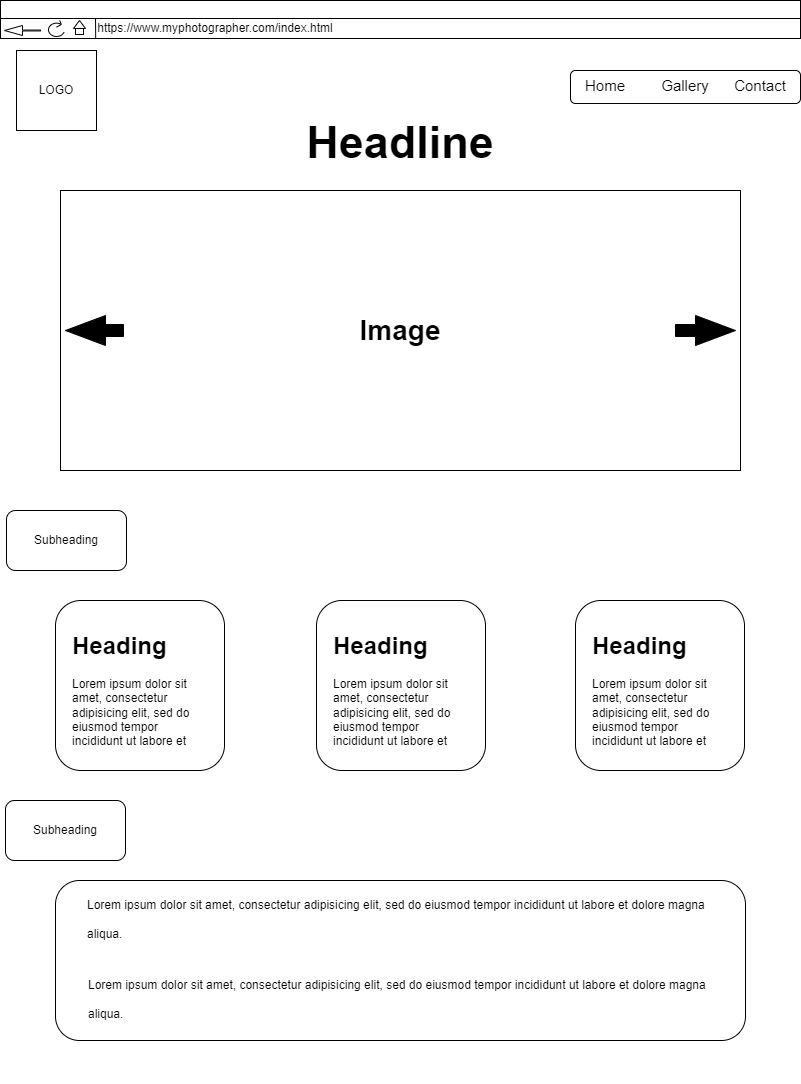

The diagram above was exported from draw.io. Its source (the exported page's mxGraphModel, read from the mxfile embedded in the PNG):
<mxGraphModel dx="810" dy="607" grid="1" gridSize="10" guides="1" tooltips="1" connect="1" arrows="1" fold="1" page="1" pageScale="1" pageWidth="850" pageHeight="1100" math="0" shadow="0">
  <root>
    <mxCell id="0" />
    <mxCell id="1" parent="0" />
    <mxCell id="4uDFCCSCIVrJm48S_Lgz-28" value="" style="group" parent="1" vertex="1" connectable="0">
      <mxGeometry x="25" y="10" width="800" height="38" as="geometry" />
    </mxCell>
    <mxCell id="4uDFCCSCIVrJm48S_Lgz-7" value="" style="rounded=0;whiteSpace=wrap;html=1;" parent="4uDFCCSCIVrJm48S_Lgz-28" vertex="1">
      <mxGeometry width="800" height="20" as="geometry" />
    </mxCell>
    <mxCell id="4uDFCCSCIVrJm48S_Lgz-9" value="" style="rounded=0;whiteSpace=wrap;html=1;" parent="4uDFCCSCIVrJm48S_Lgz-28" vertex="1">
      <mxGeometry y="18" width="800" height="20" as="geometry" />
    </mxCell>
    <mxCell id="4uDFCCSCIVrJm48S_Lgz-10" value="" style="html=1;shadow=0;dashed=0;align=center;verticalAlign=middle;shape=mxgraph.arrows2.arrow;dy=0.91;dx=18;flipH=1;notch=0;strokeColor=default;" parent="4uDFCCSCIVrJm48S_Lgz-28" vertex="1">
      <mxGeometry x="4" y="25" width="36" height="10" as="geometry" />
    </mxCell>
    <mxCell id="4uDFCCSCIVrJm48S_Lgz-15" value="" style="group" parent="4uDFCCSCIVrJm48S_Lgz-28" vertex="1" connectable="0">
      <mxGeometry x="48" y="20" width="16" height="16" as="geometry" />
    </mxCell>
    <mxCell id="4uDFCCSCIVrJm48S_Lgz-12" value="" style="verticalLabelPosition=bottom;verticalAlign=top;html=1;shape=mxgraph.basic.arc;startAngle=0.3;endAngle=0.1;" parent="4uDFCCSCIVrJm48S_Lgz-15" vertex="1">
      <mxGeometry y="2.666666666666666" width="16" height="13.333333333333329" as="geometry" />
    </mxCell>
    <mxCell id="4uDFCCSCIVrJm48S_Lgz-13" value="" style="endArrow=none;html=1;rounded=0;" parent="4uDFCCSCIVrJm48S_Lgz-15" edge="1">
      <mxGeometry width="50" height="50" relative="1" as="geometry">
        <mxPoint x="12.799999999999997" y="4" as="sourcePoint" />
        <mxPoint x="11.199999999999998" as="targetPoint" />
      </mxGeometry>
    </mxCell>
    <mxCell id="4uDFCCSCIVrJm48S_Lgz-14" value="" style="endArrow=none;html=1;rounded=0;" parent="4uDFCCSCIVrJm48S_Lgz-15" edge="1">
      <mxGeometry width="50" height="50" relative="1" as="geometry">
        <mxPoint x="8" y="6.666666666666664" as="sourcePoint" />
        <mxPoint x="12.799999999999997" y="4" as="targetPoint" />
      </mxGeometry>
    </mxCell>
    <mxCell id="4uDFCCSCIVrJm48S_Lgz-20" value="" style="whiteSpace=wrap;html=1;" parent="4uDFCCSCIVrJm48S_Lgz-28" vertex="1">
      <mxGeometry x="75" y="26" width="8" height="8" as="geometry" />
    </mxCell>
    <mxCell id="4uDFCCSCIVrJm48S_Lgz-21" value="" style="triangle;whiteSpace=wrap;html=1;rotation=-90;" parent="4uDFCCSCIVrJm48S_Lgz-28" vertex="1">
      <mxGeometry x="75" y="18" width="8" height="12" as="geometry" />
    </mxCell>
    <mxCell id="4uDFCCSCIVrJm48S_Lgz-23" value="" style="endArrow=none;html=1;rounded=0;exitX=0.119;exitY=0.989;exitDx=0;exitDy=0;exitPerimeter=0;" parent="4uDFCCSCIVrJm48S_Lgz-28" source="4uDFCCSCIVrJm48S_Lgz-9" edge="1">
      <mxGeometry width="50" height="50" relative="1" as="geometry">
        <mxPoint x="95" y="40" as="sourcePoint" />
        <mxPoint x="95" y="18" as="targetPoint" />
      </mxGeometry>
    </mxCell>
    <mxCell id="4uDFCCSCIVrJm48S_Lgz-6" value="" style="group" parent="1" vertex="1" connectable="0">
      <mxGeometry x="85" y="200" width="680" height="280" as="geometry" />
    </mxCell>
    <mxCell id="4uDFCCSCIVrJm48S_Lgz-1" value="" style="rounded=0;whiteSpace=wrap;html=1;" parent="4uDFCCSCIVrJm48S_Lgz-6" vertex="1">
      <mxGeometry width="680" height="280" as="geometry" />
    </mxCell>
    <mxCell id="4uDFCCSCIVrJm48S_Lgz-3" value="" style="html=1;shadow=0;dashed=0;align=center;verticalAlign=middle;shape=mxgraph.arrows2.arrow;dy=0.6;dx=40;notch=0;fillColor=#000000;" parent="4uDFCCSCIVrJm48S_Lgz-6" vertex="1">
      <mxGeometry x="615" y="125" width="60" height="30" as="geometry" />
    </mxCell>
    <mxCell id="4uDFCCSCIVrJm48S_Lgz-4" value="" style="html=1;shadow=0;dashed=0;align=center;verticalAlign=middle;shape=mxgraph.arrows2.arrow;dy=0.6;dx=40;notch=0;fillColor=#000000;rotation=-180;" parent="4uDFCCSCIVrJm48S_Lgz-6" vertex="1">
      <mxGeometry x="5" y="125" width="58" height="30" as="geometry" />
    </mxCell>
    <mxCell id="4uDFCCSCIVrJm48S_Lgz-29" value="&lt;h1 style=&quot;font-size: 28px;&quot;&gt;Image&lt;/h1&gt;" style="text;html=1;align=center;verticalAlign=middle;whiteSpace=wrap;rounded=0;fontStyle=1;aspect=fixed;fontSize=28;" parent="4uDFCCSCIVrJm48S_Lgz-6" vertex="1">
      <mxGeometry x="190" y="103.00999999999999" width="300" height="73.99" as="geometry" />
    </mxCell>
    <mxCell id="4uDFCCSCIVrJm48S_Lgz-24" value="https://www.myphotographer.com/index.html" style="text;html=1;align=center;verticalAlign=middle;whiteSpace=wrap;rounded=0;" parent="1" vertex="1">
      <mxGeometry x="210" y="23" width="60" height="30" as="geometry" />
    </mxCell>
    <mxCell id="4uDFCCSCIVrJm48S_Lgz-25" value="" style="whiteSpace=wrap;html=1;aspect=fixed;" parent="1" vertex="1">
      <mxGeometry x="41" y="60" width="80" height="80" as="geometry" />
    </mxCell>
    <mxCell id="4uDFCCSCIVrJm48S_Lgz-26" value="LOGO" style="text;html=1;align=center;verticalAlign=middle;whiteSpace=wrap;rounded=0;" parent="1" vertex="1">
      <mxGeometry x="51" y="85" width="60" height="30" as="geometry" />
    </mxCell>
    <mxCell id="4uDFCCSCIVrJm48S_Lgz-27" value="&lt;h1 style=&quot;font-size: 45px;&quot;&gt;Headline&lt;/h1&gt;" style="text;html=1;align=center;verticalAlign=middle;whiteSpace=wrap;rounded=0;fontStyle=1;aspect=fixed;fontSize=45;" parent="1" vertex="1">
      <mxGeometry x="275" y="115" width="300" height="73.99" as="geometry" />
    </mxCell>
    <mxCell id="4uDFCCSCIVrJm48S_Lgz-34" value="" style="group" parent="1" vertex="1" connectable="0">
      <mxGeometry x="600" y="80" width="220" height="47" as="geometry" />
    </mxCell>
    <mxCell id="4uDFCCSCIVrJm48S_Lgz-35" value="" style="rounded=1;whiteSpace=wrap;html=1;" parent="4uDFCCSCIVrJm48S_Lgz-34" vertex="1">
      <mxGeometry x="-5" width="230" height="33" as="geometry" />
    </mxCell>
    <mxCell id="4uDFCCSCIVrJm48S_Lgz-30" value="Home" style="text;html=1;align=center;verticalAlign=middle;whiteSpace=wrap;rounded=0;fontSize=15;labelBorderColor=none;" parent="4uDFCCSCIVrJm48S_Lgz-34" vertex="1">
      <mxGeometry width="60" height="30" as="geometry" />
    </mxCell>
    <mxCell id="4uDFCCSCIVrJm48S_Lgz-31" value="Gallery" style="text;html=1;align=center;verticalAlign=middle;whiteSpace=wrap;rounded=0;fontSize=15;labelBorderColor=none;" parent="4uDFCCSCIVrJm48S_Lgz-34" vertex="1">
      <mxGeometry x="80" width="60" height="30" as="geometry" />
    </mxCell>
    <mxCell id="4uDFCCSCIVrJm48S_Lgz-32" value="Contact" style="text;html=1;align=center;verticalAlign=middle;whiteSpace=wrap;rounded=0;fontSize=15;labelBorderColor=none;" parent="4uDFCCSCIVrJm48S_Lgz-34" vertex="1">
      <mxGeometry x="155" width="60" height="30" as="geometry" />
    </mxCell>
    <mxCell id="4uDFCCSCIVrJm48S_Lgz-38" value="" style="group" parent="1" vertex="1" connectable="0">
      <mxGeometry x="31" y="520" width="120" height="60" as="geometry" />
    </mxCell>
    <mxCell id="4uDFCCSCIVrJm48S_Lgz-36" value="" style="rounded=1;whiteSpace=wrap;html=1;" parent="4uDFCCSCIVrJm48S_Lgz-38" vertex="1">
      <mxGeometry width="120" height="60" as="geometry" />
    </mxCell>
    <mxCell id="4uDFCCSCIVrJm48S_Lgz-37" value="Subheading" style="text;html=1;align=center;verticalAlign=middle;whiteSpace=wrap;rounded=0;" parent="4uDFCCSCIVrJm48S_Lgz-38" vertex="1">
      <mxGeometry x="30" y="15" width="60" height="30" as="geometry" />
    </mxCell>
    <mxCell id="4uDFCCSCIVrJm48S_Lgz-39" value="" style="group" parent="1" vertex="1" connectable="0">
      <mxGeometry x="30" y="810" width="120" height="60" as="geometry" />
    </mxCell>
    <mxCell id="4uDFCCSCIVrJm48S_Lgz-40" value="" style="rounded=1;whiteSpace=wrap;html=1;" parent="4uDFCCSCIVrJm48S_Lgz-39" vertex="1">
      <mxGeometry width="120" height="60" as="geometry" />
    </mxCell>
    <mxCell id="4uDFCCSCIVrJm48S_Lgz-41" value="Subheading" style="text;html=1;align=center;verticalAlign=middle;whiteSpace=wrap;rounded=0;" parent="4uDFCCSCIVrJm48S_Lgz-39" vertex="1">
      <mxGeometry x="30" y="15" width="60" height="30" as="geometry" />
    </mxCell>
    <mxCell id="4uDFCCSCIVrJm48S_Lgz-45" value="" style="rounded=1;whiteSpace=wrap;html=1;" parent="1" vertex="1">
      <mxGeometry x="80" y="890" width="690" height="160" as="geometry" />
    </mxCell>
    <mxCell id="4uDFCCSCIVrJm48S_Lgz-42" value="&lt;h1 style=&quot;margin-top: 0px;&quot;&gt;&lt;span style=&quot;background-color: initial; font-size: 12px; font-weight: normal;&quot;&gt;Lorem ipsum dolor sit amet, consectetur adipisicing elit, sed do eiusmod tempor incididunt ut labore et dolore magna aliqua.&lt;/span&gt;&lt;/h1&gt;" style="text;html=1;whiteSpace=wrap;overflow=hidden;rounded=0;" parent="1" vertex="1">
      <mxGeometry x="110" y="890" width="630" height="120" as="geometry" />
    </mxCell>
    <mxCell id="4uDFCCSCIVrJm48S_Lgz-44" value="&lt;h1 style=&quot;margin-top: 0px;&quot;&gt;&lt;span style=&quot;background-color: initial; font-size: 12px; font-weight: normal;&quot;&gt;Lorem ipsum dolor sit amet, consectetur adipisicing elit, sed do eiusmod tempor incididunt ut labore et dolore magna aliqua.&lt;/span&gt;&lt;/h1&gt;" style="text;html=1;whiteSpace=wrap;overflow=hidden;rounded=0;" parent="1" vertex="1">
      <mxGeometry x="111" y="970" width="630" height="120" as="geometry" />
    </mxCell>
    <mxCell id="jhFCWHzYT0NyBhZo-mLa-2" value="" style="group;" parent="1" vertex="1" connectable="0">
      <mxGeometry x="80" y="610" width="169" height="170" as="geometry" />
    </mxCell>
    <mxCell id="4uDFCCSCIVrJm48S_Lgz-46" value="" style="rounded=1;whiteSpace=wrap;html=1;" parent="jhFCWHzYT0NyBhZo-mLa-2" vertex="1">
      <mxGeometry width="169" height="170" as="geometry" />
    </mxCell>
    <mxCell id="jhFCWHzYT0NyBhZo-mLa-1" value="&lt;h1 style=&quot;margin-top: 0px;&quot;&gt;Heading&lt;/h1&gt;&lt;p&gt;Lorem ipsum dolor sit amet, consectetur adipisicing elit, sed do eiusmod tempor incididunt ut labore et dolore magna aliqua.&lt;/p&gt;" style="text;html=1;whiteSpace=wrap;overflow=hidden;rounded=0;" parent="jhFCWHzYT0NyBhZo-mLa-2" vertex="1">
      <mxGeometry x="14.5" y="25" width="140" height="120" as="geometry" />
    </mxCell>
    <mxCell id="jhFCWHzYT0NyBhZo-mLa-4" value="" style="group;" parent="1" vertex="1" connectable="0">
      <mxGeometry x="341" y="610" width="169" height="170" as="geometry" />
    </mxCell>
    <mxCell id="jhFCWHzYT0NyBhZo-mLa-5" value="" style="rounded=1;whiteSpace=wrap;html=1;" parent="jhFCWHzYT0NyBhZo-mLa-4" vertex="1">
      <mxGeometry width="169" height="170" as="geometry" />
    </mxCell>
    <mxCell id="jhFCWHzYT0NyBhZo-mLa-6" value="&lt;h1 style=&quot;margin-top: 0px;&quot;&gt;Heading&lt;/h1&gt;&lt;p&gt;Lorem ipsum dolor sit amet, consectetur adipisicing elit, sed do eiusmod tempor incididunt ut labore et dolore magna aliqua.&lt;/p&gt;" style="text;html=1;whiteSpace=wrap;overflow=hidden;rounded=0;" parent="jhFCWHzYT0NyBhZo-mLa-4" vertex="1">
      <mxGeometry x="14.5" y="25" width="140" height="120" as="geometry" />
    </mxCell>
    <mxCell id="jhFCWHzYT0NyBhZo-mLa-7" value="" style="group;" parent="1" vertex="1" connectable="0">
      <mxGeometry x="600" y="610" width="169" height="170" as="geometry" />
    </mxCell>
    <mxCell id="jhFCWHzYT0NyBhZo-mLa-8" value="" style="rounded=1;whiteSpace=wrap;html=1;" parent="jhFCWHzYT0NyBhZo-mLa-7" vertex="1">
      <mxGeometry width="169" height="170" as="geometry" />
    </mxCell>
    <mxCell id="jhFCWHzYT0NyBhZo-mLa-9" value="&lt;h1 style=&quot;margin-top: 0px;&quot;&gt;Heading&lt;/h1&gt;&lt;p&gt;Lorem ipsum dolor sit amet, consectetur adipisicing elit, sed do eiusmod tempor incididunt ut labore et dolore magna aliqua.&lt;/p&gt;" style="text;html=1;whiteSpace=wrap;overflow=hidden;rounded=0;" parent="jhFCWHzYT0NyBhZo-mLa-7" vertex="1">
      <mxGeometry x="14.5" y="25" width="140" height="120" as="geometry" />
    </mxCell>
  </root>
</mxGraphModel>